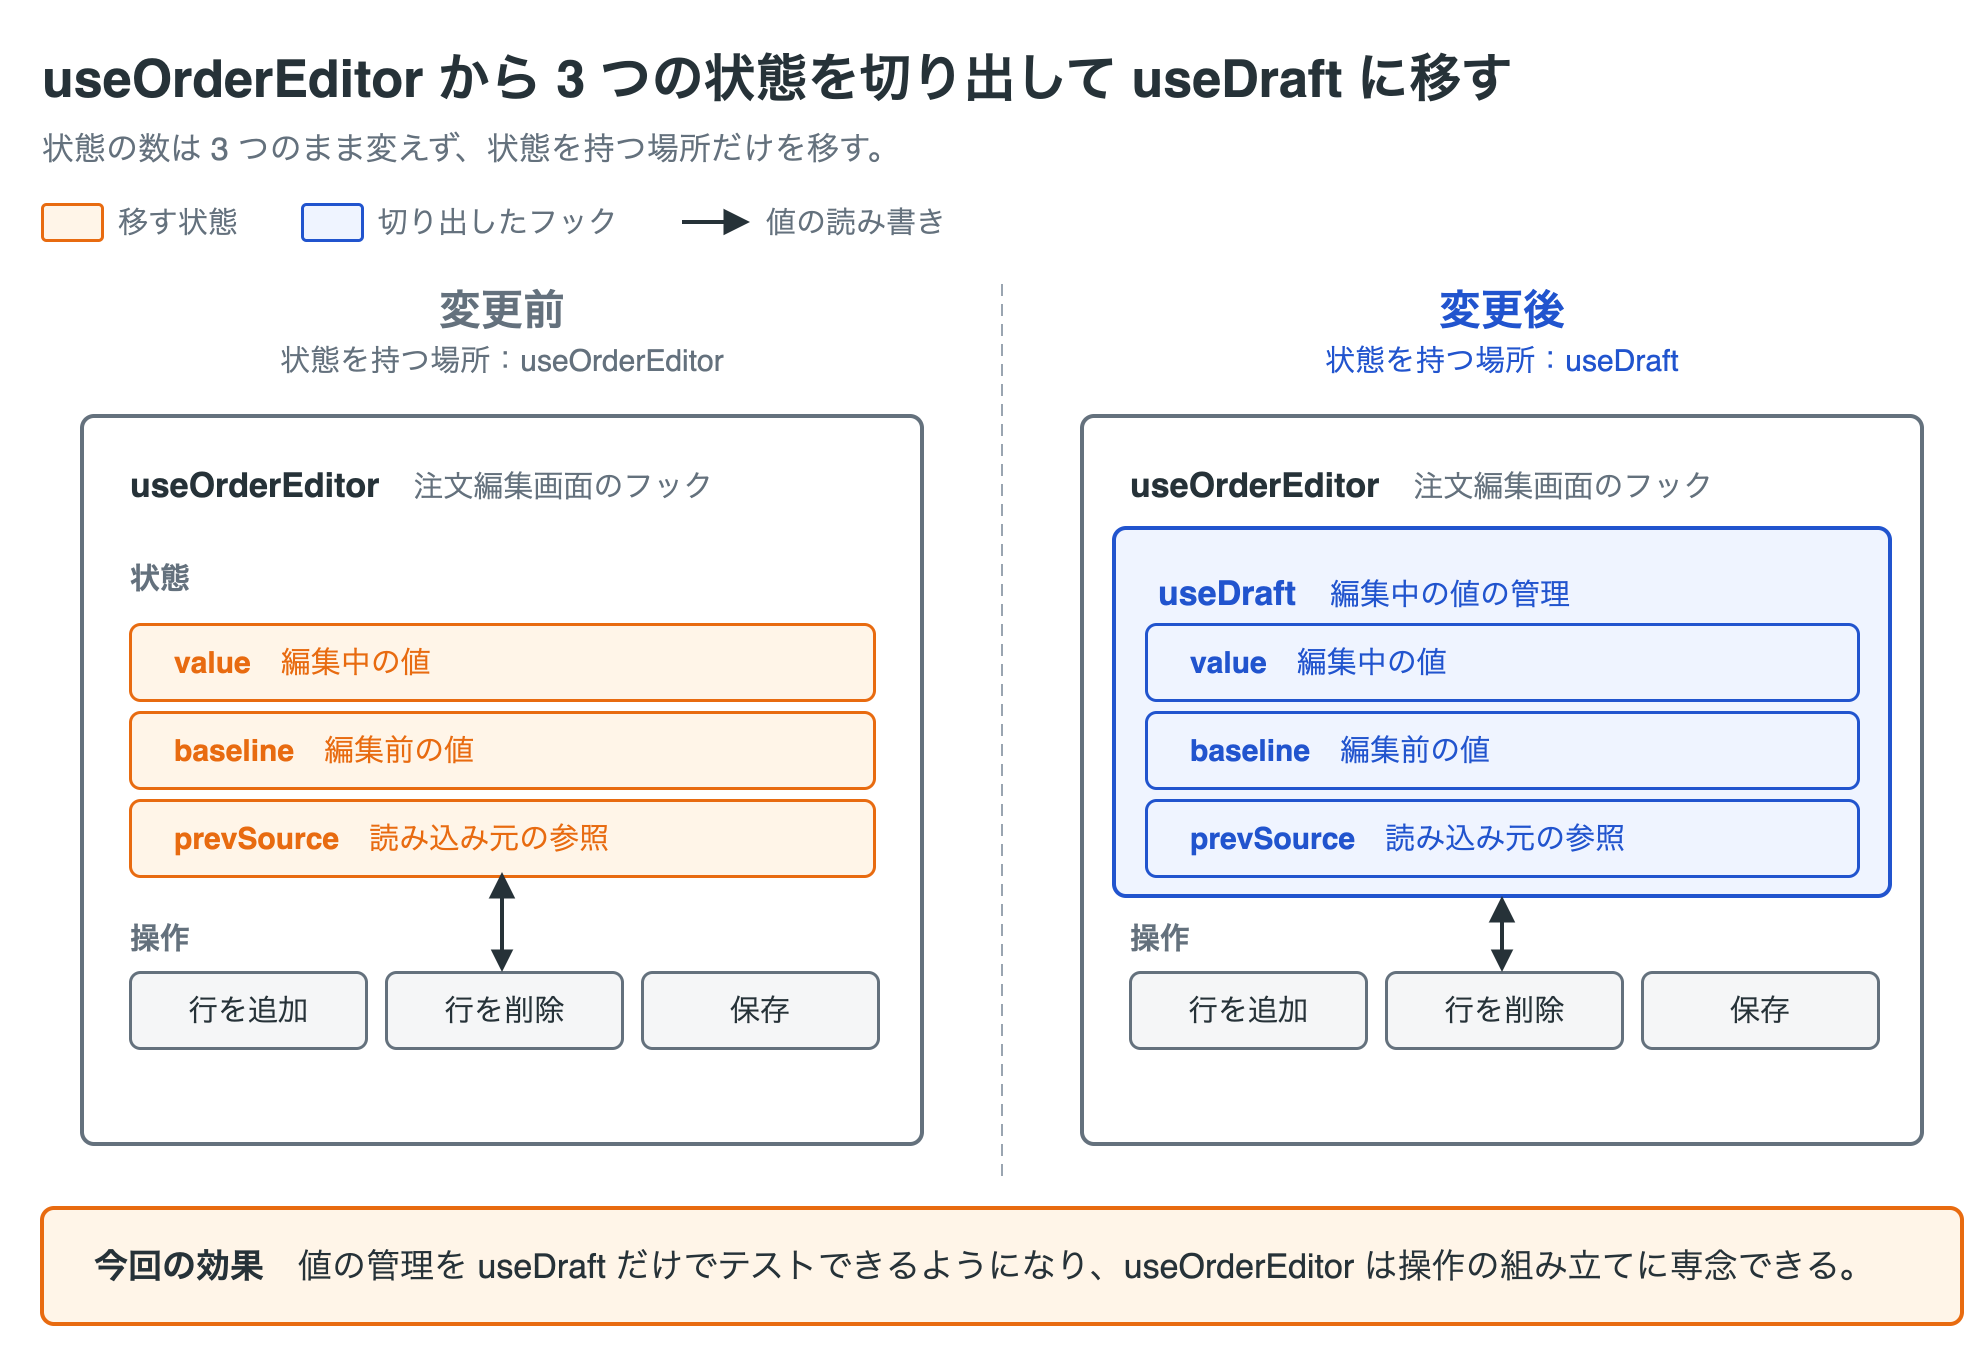

The diagram above was exported from draw.io. Its source (the exported page's mxGraphModel, read from the mxfile embedded in the PNG):
<mxGraphModel grid="0" page="0" background="#ffffff" math="0" shadow="0">
  <root>
    <mxCell id="0" />
    <mxCell id="1" parent="0" />
    <mxCell id="v1" value="useOrderEditor から 3 つの状態を切り出して useDraft に移す" style="text;html=1;whiteSpace=wrap;fontFamily=Helvetica;fontSize=26;fontColor=#263238;align=left;verticalAlign=middle;spacing=0;fontStyle=1;" vertex="1" parent="1">
      <mxGeometry x="20" y="8" width="960" height="38" as="geometry" />
    </mxCell>
    <mxCell id="v2" value="状態の数は 3 つのまま変えず、状態を持つ場所だけを移す。" style="text;html=1;whiteSpace=wrap;fontFamily=Helvetica;fontSize=16;fontColor=#64717d;align=left;verticalAlign=middle;spacing=0;" vertex="1" parent="1">
      <mxGeometry x="20" y="50" width="960" height="24" as="geometry" />
    </mxCell>
    <mxCell id="v3" value="" style="rounded=1;absoluteArcSize=1;arcSize=4;whiteSpace=wrap;html=1;fillColor=#fff5e8;strokeColor=#e86b10;strokeWidth=1.5;fontColor=#e86b10;fontFamily=Helvetica;fontSize=17;align=center;verticalAlign=middle;spacing=10;" vertex="1" parent="1">
      <mxGeometry x="20" y="90" width="30" height="18" as="geometry" />
    </mxCell>
    <mxCell id="v4" value="移す状態" style="text;html=1;whiteSpace=wrap;fontFamily=Helvetica;fontSize=15;fontColor=#64717d;align=left;verticalAlign=middle;spacing=0;" vertex="1" parent="1">
      <mxGeometry x="58" y="88" width="64" height="22" as="geometry" />
    </mxCell>
    <mxCell id="v5" value="" style="rounded=1;absoluteArcSize=1;arcSize=4;whiteSpace=wrap;html=1;fillColor=#eff4ff;strokeColor=#2154ce;strokeWidth=1.5;fontColor=#2154ce;fontFamily=Helvetica;fontSize=17;align=center;verticalAlign=middle;spacing=10;" vertex="1" parent="1">
      <mxGeometry x="150" y="90" width="30" height="18" as="geometry" />
    </mxCell>
    <mxCell id="v6" value="切り出したフック" style="text;html=1;whiteSpace=wrap;fontFamily=Helvetica;fontSize=15;fontColor=#64717d;align=left;verticalAlign=middle;spacing=0;" vertex="1" parent="1">
      <mxGeometry x="188" y="88" width="124" height="22" as="geometry" />
    </mxCell>
    <mxCell id="e7" value="" style="edgeStyle=none;rounded=1;html=1;strokeColor=#263238;strokeWidth=2;endArrow=block;endFill=1;startArrow=none;startFill=1;endSize=8;fontFamily=Helvetica;fontSize=15;fontColor=#263238;labelBackgroundColor=#ffffff;" edge="1" parent="1">
      <mxGeometry relative="1" as="geometry">
        <mxPoint x="340" y="99" as="sourcePoint" />
        <mxPoint x="374" y="99" as="targetPoint" />
      </mxGeometry>
    </mxCell>
    <mxCell id="v8" value="値の読み書き" style="text;html=1;whiteSpace=wrap;fontFamily=Helvetica;fontSize=15;fontColor=#64717d;align=left;verticalAlign=middle;spacing=0;" vertex="1" parent="1">
      <mxGeometry x="382" y="88" width="124" height="22" as="geometry" />
    </mxCell>
    <mxCell id="v9" value="変更前" style="text;html=1;whiteSpace=wrap;fontFamily=Helvetica;fontSize=21;fontColor=#64717d;align=center;verticalAlign=middle;spacing=0;fontStyle=1;" vertex="1" parent="1">
      <mxGeometry x="20" y="128" width="460" height="30" as="geometry" />
    </mxCell>
    <mxCell id="v10" value="状態を持つ場所：useOrderEditor" style="text;html=1;whiteSpace=wrap;fontFamily=Helvetica;fontSize=15;fontColor=#64717d;align=center;verticalAlign=middle;spacing=0;" vertex="1" parent="1">
      <mxGeometry x="20" y="156" width="460" height="24" as="geometry" />
    </mxCell>
    <mxCell id="v11" value="変更後" style="text;html=1;whiteSpace=wrap;fontFamily=Helvetica;fontSize=21;fontColor=#2154ce;align=center;verticalAlign=middle;spacing=0;fontStyle=1;" vertex="1" parent="1">
      <mxGeometry x="520" y="128" width="460" height="30" as="geometry" />
    </mxCell>
    <mxCell id="v12" value="状態を持つ場所：useDraft" style="text;html=1;whiteSpace=wrap;fontFamily=Helvetica;fontSize=15;fontColor=#2154ce;align=center;verticalAlign=middle;spacing=0;" vertex="1" parent="1">
      <mxGeometry x="520" y="156" width="460" height="24" as="geometry" />
    </mxCell>
    <mxCell id="e13" value="" style="edgeStyle=none;rounded=1;html=1;strokeColor=#9aa5b1;strokeWidth=1;endArrow=none;endFill=1;startArrow=none;startFill=1;endSize=8;fontFamily=Helvetica;fontSize=15;fontColor=#9aa5b1;labelBackgroundColor=#ffffff;dashed=1;dashPattern=6 4;" edge="1" parent="1">
      <mxGeometry relative="1" as="geometry">
        <mxPoint x="500" y="130" as="sourcePoint" />
        <mxPoint x="500" y="576" as="targetPoint" />
      </mxGeometry>
    </mxCell>
    <mxCell id="v14" value="&lt;b&gt;useOrderEditor&lt;/b&gt;　&lt;span style=&quot;font-size:15px;color:#64717d;&quot;&gt;注文編集画面のフック&lt;/span&gt;" style="rounded=1;absoluteArcSize=1;arcSize=12;whiteSpace=wrap;html=1;fillColor=#ffffff;strokeColor=#64717d;strokeWidth=2;fontColor=#263238;fontFamily=Helvetica;fontSize=17;align=left;verticalAlign=top;spacing=10;spacingLeft=14;spacingTop=10;" vertex="1" parent="1">
      <mxGeometry x="40" y="196" width="420" height="364" as="geometry" />
    </mxCell>
    <mxCell id="v15" value="状態" style="text;html=1;whiteSpace=wrap;fontFamily=Helvetica;fontSize=15;fontColor=#64717d;align=left;verticalAlign=middle;spacing=0;fontStyle=1;" vertex="1" parent="1">
      <mxGeometry x="64" y="266" width="200" height="22" as="geometry" />
    </mxCell>
    <mxCell id="v16" value="&lt;b&gt;value&lt;/b&gt;　編集中の値" style="rounded=1;absoluteArcSize=1;arcSize=10;whiteSpace=wrap;html=1;fillColor=#fff5e8;strokeColor=#e86b10;strokeWidth=1.5;fontColor=#e86b10;fontFamily=Helvetica;fontSize=15;align=left;verticalAlign=middle;spacing=10;spacingLeft=12;" vertex="1" parent="1">
      <mxGeometry x="64" y="300" width="372" height="38" as="geometry" />
    </mxCell>
    <mxCell id="v17" value="&lt;b&gt;baseline&lt;/b&gt;　編集前の値" style="rounded=1;absoluteArcSize=1;arcSize=10;whiteSpace=wrap;html=1;fillColor=#fff5e8;strokeColor=#e86b10;strokeWidth=1.5;fontColor=#e86b10;fontFamily=Helvetica;fontSize=15;align=left;verticalAlign=middle;spacing=10;spacingLeft=12;" vertex="1" parent="1">
      <mxGeometry x="64" y="344" width="372" height="38" as="geometry" />
    </mxCell>
    <mxCell id="v18" value="&lt;b&gt;prevSource&lt;/b&gt;　読み込み元の参照" style="rounded=1;absoluteArcSize=1;arcSize=10;whiteSpace=wrap;html=1;fillColor=#fff5e8;strokeColor=#e86b10;strokeWidth=1.5;fontColor=#e86b10;fontFamily=Helvetica;fontSize=15;align=left;verticalAlign=middle;spacing=10;spacingLeft=12;" vertex="1" parent="1">
      <mxGeometry x="64" y="388" width="372" height="38" as="geometry" />
    </mxCell>
    <mxCell id="v19" value="操作" style="text;html=1;whiteSpace=wrap;fontFamily=Helvetica;fontSize=15;fontColor=#64717d;align=left;verticalAlign=middle;spacing=0;fontStyle=1;" vertex="1" parent="1">
      <mxGeometry x="64" y="446" width="200" height="22" as="geometry" />
    </mxCell>
    <mxCell id="v20" value="行を追加" style="rounded=1;absoluteArcSize=1;arcSize=10;whiteSpace=wrap;html=1;fillColor=#f5f6f7;strokeColor=#64717d;strokeWidth=1.5;fontColor=#263238;fontFamily=Helvetica;fontSize=15;align=center;verticalAlign=middle;spacing=2;" vertex="1" parent="1">
      <mxGeometry x="64" y="474" width="118" height="38" as="geometry" />
    </mxCell>
    <mxCell id="v21" value="行を削除" style="rounded=1;absoluteArcSize=1;arcSize=10;whiteSpace=wrap;html=1;fillColor=#f5f6f7;strokeColor=#64717d;strokeWidth=1.5;fontColor=#263238;fontFamily=Helvetica;fontSize=15;align=center;verticalAlign=middle;spacing=2;" vertex="1" parent="1">
      <mxGeometry x="192" y="474" width="118" height="38" as="geometry" />
    </mxCell>
    <mxCell id="v22" value="保存" style="rounded=1;absoluteArcSize=1;arcSize=10;whiteSpace=wrap;html=1;fillColor=#f5f6f7;strokeColor=#64717d;strokeWidth=1.5;fontColor=#263238;fontFamily=Helvetica;fontSize=15;align=center;verticalAlign=middle;spacing=2;" vertex="1" parent="1">
      <mxGeometry x="320" y="474" width="118" height="38" as="geometry" />
    </mxCell>
    <mxCell id="e23" value="" style="edgeStyle=none;rounded=1;html=1;strokeColor=#263238;strokeWidth=2;endArrow=block;endFill=1;startArrow=block;startFill=1;endSize=8;fontFamily=Helvetica;fontSize=15;fontColor=#263238;labelBackgroundColor=#ffffff;" edge="1" parent="1">
      <mxGeometry relative="1" as="geometry">
        <mxPoint x="250" y="474" as="sourcePoint" />
        <mxPoint x="250" y="424" as="targetPoint" />
      </mxGeometry>
    </mxCell>
    <mxCell id="v24" value="&lt;b&gt;useOrderEditor&lt;/b&gt;　&lt;span style=&quot;font-size:15px;color:#64717d;&quot;&gt;注文編集画面のフック&lt;/span&gt;" style="rounded=1;absoluteArcSize=1;arcSize=12;whiteSpace=wrap;html=1;fillColor=#ffffff;strokeColor=#64717d;strokeWidth=2;fontColor=#263238;fontFamily=Helvetica;fontSize=17;align=left;verticalAlign=top;spacing=10;spacingLeft=14;spacingTop=10;" vertex="1" parent="1">
      <mxGeometry x="540" y="196" width="420" height="364" as="geometry" />
    </mxCell>
    <mxCell id="v25" value="&lt;b&gt;useDraft&lt;/b&gt;　&lt;span style=&quot;font-size:15px;color:#2154ce;&quot;&gt;編集中の値の管理&lt;/span&gt;" style="rounded=1;absoluteArcSize=1;arcSize=12;whiteSpace=wrap;html=1;fillColor=#eff4ff;strokeColor=#2154ce;strokeWidth=2;fontColor=#2154ce;fontFamily=Helvetica;fontSize=17;align=left;verticalAlign=top;spacing=10;spacingLeft=12;spacingTop=8;" vertex="1" parent="1">
      <mxGeometry x="556" y="252" width="388" height="184" as="geometry" />
    </mxCell>
    <mxCell id="v26" value="&lt;b&gt;value&lt;/b&gt;　編集中の値" style="rounded=1;absoluteArcSize=1;arcSize=10;whiteSpace=wrap;html=1;fillColor=#eff4ff;strokeColor=#2154ce;strokeWidth=1.5;fontColor=#2154ce;fontFamily=Helvetica;fontSize=15;align=left;verticalAlign=middle;spacing=10;spacingLeft=12;" vertex="1" parent="1">
      <mxGeometry x="572" y="300" width="356" height="38" as="geometry" />
    </mxCell>
    <mxCell id="v27" value="&lt;b&gt;baseline&lt;/b&gt;　編集前の値" style="rounded=1;absoluteArcSize=1;arcSize=10;whiteSpace=wrap;html=1;fillColor=#eff4ff;strokeColor=#2154ce;strokeWidth=1.5;fontColor=#2154ce;fontFamily=Helvetica;fontSize=15;align=left;verticalAlign=middle;spacing=10;spacingLeft=12;" vertex="1" parent="1">
      <mxGeometry x="572" y="344" width="356" height="38" as="geometry" />
    </mxCell>
    <mxCell id="v28" value="&lt;b&gt;prevSource&lt;/b&gt;　読み込み元の参照" style="rounded=1;absoluteArcSize=1;arcSize=10;whiteSpace=wrap;html=1;fillColor=#eff4ff;strokeColor=#2154ce;strokeWidth=1.5;fontColor=#2154ce;fontFamily=Helvetica;fontSize=15;align=left;verticalAlign=middle;spacing=10;spacingLeft=12;" vertex="1" parent="1">
      <mxGeometry x="572" y="388" width="356" height="38" as="geometry" />
    </mxCell>
    <mxCell id="v29" value="操作" style="text;html=1;whiteSpace=wrap;fontFamily=Helvetica;fontSize=15;fontColor=#64717d;align=left;verticalAlign=middle;spacing=0;fontStyle=1;" vertex="1" parent="1">
      <mxGeometry x="564" y="446" width="200" height="22" as="geometry" />
    </mxCell>
    <mxCell id="v30" value="行を追加" style="rounded=1;absoluteArcSize=1;arcSize=10;whiteSpace=wrap;html=1;fillColor=#f5f6f7;strokeColor=#64717d;strokeWidth=1.5;fontColor=#263238;fontFamily=Helvetica;fontSize=15;align=center;verticalAlign=middle;spacing=2;" vertex="1" parent="1">
      <mxGeometry x="564" y="474" width="118" height="38" as="geometry" />
    </mxCell>
    <mxCell id="v31" value="行を削除" style="rounded=1;absoluteArcSize=1;arcSize=10;whiteSpace=wrap;html=1;fillColor=#f5f6f7;strokeColor=#64717d;strokeWidth=1.5;fontColor=#263238;fontFamily=Helvetica;fontSize=15;align=center;verticalAlign=middle;spacing=2;" vertex="1" parent="1">
      <mxGeometry x="692" y="474" width="118" height="38" as="geometry" />
    </mxCell>
    <mxCell id="v32" value="保存" style="rounded=1;absoluteArcSize=1;arcSize=10;whiteSpace=wrap;html=1;fillColor=#f5f6f7;strokeColor=#64717d;strokeWidth=1.5;fontColor=#263238;fontFamily=Helvetica;fontSize=15;align=center;verticalAlign=middle;spacing=2;" vertex="1" parent="1">
      <mxGeometry x="820" y="474" width="118" height="38" as="geometry" />
    </mxCell>
    <mxCell id="e33" value="" style="edgeStyle=none;rounded=1;html=1;strokeColor=#263238;strokeWidth=2;endArrow=block;endFill=1;startArrow=block;startFill=1;endSize=8;fontFamily=Helvetica;fontSize=15;fontColor=#263238;labelBackgroundColor=#ffffff;" edge="1" parent="1">
      <mxGeometry relative="1" as="geometry">
        <mxPoint x="750" y="474" as="sourcePoint" />
        <mxPoint x="750" y="436" as="targetPoint" />
      </mxGeometry>
    </mxCell>
    <mxCell id="v34" value="&lt;b&gt;今回の効果&lt;/b&gt;　値の管理を useDraft だけでテストできるようになり、useOrderEditor は操作の組み立てに専念できる。" style="rounded=1;absoluteArcSize=1;arcSize=12;whiteSpace=wrap;html=1;fillColor=#fff5e8;strokeColor=#e86b10;strokeWidth=2;fontColor=#263238;fontFamily=Helvetica;fontSize=17;align=left;verticalAlign=middle;spacing=10;spacingLeft=16;" vertex="1" parent="1">
      <mxGeometry x="20" y="592" width="960" height="58" as="geometry" />
    </mxCell>
  </root>
</mxGraphModel>